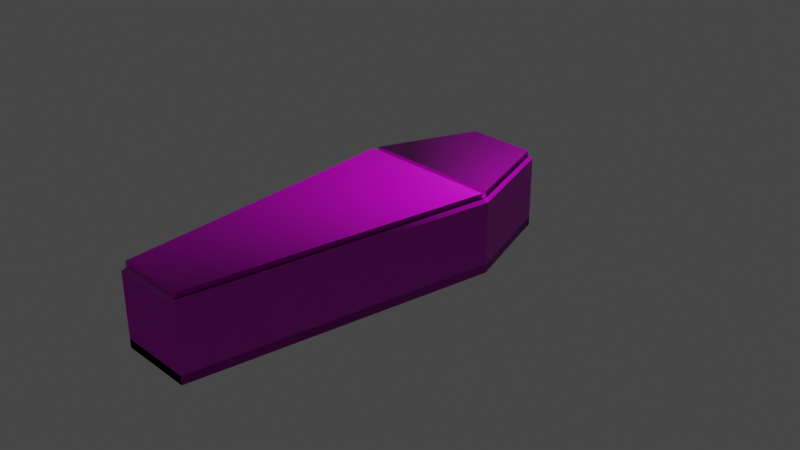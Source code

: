 # Source: coffin.blend  (saved by Blender 3.4.6; exported with 4.5.12 LTS)
import bpy
from mathutils import Matrix  # noqa: F401  (used for matrix-valued properties, if any)

bpy.ops.wm.read_factory_settings(use_empty=True)
scene = bpy.context.scene
scene.name = 'Scene'

# ---- collections
col_collection = bpy.data.collections.new('Collection'); scene.collection.children.link(col_collection)

# ---- images (referenced by path relative to the original .blend; pixels are not part of the script)
import os
ASSET_DIR = os.environ.get("B2B_ASSET_DIR", "")  # directory of the original .blend (textures are referenced by path, not embedded)
HERE = os.path.dirname(os.path.abspath(__file__))  # packed textures are extracted next to this script under _unpacked/

def load_image(name, relpath, width, height, colorspace="sRGB"):
    """Load a texture the original file referenced (path relative to the .blend, or extracted next to this script)."""
    p = next((c for c in (os.path.join(HERE, relpath), os.path.join(ASSET_DIR, relpath)) if relpath and os.path.exists(c)), "")
    if p:
        img = bpy.data.images.load(p, check_existing=True)
        img.name = name
    else:  # same state as the original file: an image datablock whose file is absent (Cycles renders it pink)
        img = bpy.data.images.new(name, width, height)
        img.source = "FILE"
        img.filepath = "//" + (relpath or name)
    img.colorspace_settings.name = colorspace
    return img
img_rough_wood_diff_4k_jpg = load_image('rough_wood_diff_4k.jpg', 'rough_wood_4k.blend/textures/rough_wood_diff_4k.jpg', 1024, 1024, 'sRGB')
img_rough_wood_disp_4k_png = load_image('rough_wood_disp_4k.png', 'rough_wood_4k.blend/textures/rough_wood_disp_4k.png', 1024, 1024, 'sRGB')
img_rough_wood_rough_4k_jpg = load_image('rough_wood_rough_4k.jpg', 'rough_wood_4k.blend/textures/rough_wood_rough_4k.jpg', 1024, 1024, 'sRGB')
img_rough_wood_nor_gl_4k_jpg = load_image('rough_wood_nor_gl_4k.jpg', 'rough_wood_4k.blend/textures/rough_wood_nor_gl_4k.jpg', 1024, 1024, 'Linear Rec.709')

# ---- materials (node trees are filled in below, after node groups)
mat_material = bpy.data.materials.new('Material')
mat_material.alpha_threshold = 0.0
mat_material.use_transparent_shadow = False
mat_material.roughness = 0.5
mat_material.line_color = (0.0, 0.0, 0.0, 1.0)

# ---- node groups
ng_auto_smooth = bpy.data.node_groups.new('Auto Smooth', 'GeometryNodeTree')
_s = ng_auto_smooth.interface.new_socket(name='Geometry', in_out='OUTPUT', socket_type='NodeSocketGeometry')
_s = ng_auto_smooth.interface.new_socket(name='Geometry', in_out='INPUT', socket_type='NodeSocketGeometry')
_s = ng_auto_smooth.interface.new_socket(name='Angle', in_out='INPUT', socket_type='NodeSocketFloat')
_s.subtype = 'ANGLE'
_s.min_value = 0.0
_s.max_value = 3.142
ng_auto_smooth.is_modifier = True
_N = ng_auto_smooth.nodes; _L = ng_auto_smooth.links
n0 = _N.new('NodeGroupOutput'); n0.name = 'Group Output'; n0.location = (480, -100)
n1 = _N.new('NodeGroupInput'); n1.name = 'Group Input'; n1.location = (-420, -300)
n2 = _N.new('NodeGroupInput'); n2.name = 'Group Input.001'; n2.location = (-60, -100)
n3 = _N.new('GeometryNodeSetShadeSmooth'); n3.name = 'Set Shade Smooth'; n3.location = (120, -100)
n3.domain = 'EDGE'
n4 = _N.new('GeometryNodeSetShadeSmooth'); n4.name = 'Set Shade Smooth.001'; n4.location = (300, -100)
n5 = _N.new('GeometryNodeInputMeshEdgeAngle'); n5.name = 'Edge Angle'; n5.location = (-420, -220)
n6 = _N.new('GeometryNodeInputEdgeSmooth'); n6.name = 'Is Edge Smooth'; n6.location = (-60, -160)
n7 = _N.new('GeometryNodeInputShadeSmooth'); n7.name = 'Is Face Smooth'; n7.location = (-240, -340)
n8 = _N.new('FunctionNodeBooleanMath'); n8.name = 'Boolean Math'; n8.location = (-60, -220)
n9 = _N.new('FunctionNodeCompare'); n9.name = 'Compare'; n9.location = (-240, -180)
n9.operation = 'LESS_EQUAL'
_L.new(n5.outputs[0], n9.inputs[0])
_L.new(n4.outputs[0], n0.inputs[0])
_L.new(n1.outputs[1], n9.inputs[1])
_L.new(n9.outputs[0], n8.inputs[0])
_L.new(n7.outputs[0], n8.inputs[1])
_L.new(n2.outputs[0], n3.inputs[0])
_L.new(n6.outputs[0], n3.inputs[1])
_L.new(n3.outputs[0], n4.inputs[0])
_L.new(n8.outputs[0], n3.inputs[2])
n0.is_active_output = True

# ---- material node trees
mat_material.use_nodes = True; mat_material.node_tree.nodes.clear()
_N = mat_material.node_tree.nodes; _L = mat_material.node_tree.links
n0 = _N.new('ShaderNodeOutputMaterial'); n0.name = 'Material Output'; n0.location = (300, 300)
n1 = _N.new('ShaderNodeTexImage'); n1.name = 'Image Texture'; n1.location = (-380, 504)
n1.image = img_rough_wood_diff_4k_jpg
n2 = _N.new('ShaderNodeDisplacement'); n2.name = 'Displacement'; n2.location = (100, -400)
n2.inputs[2].default_value = 1.0
n3 = _N.new('ShaderNodeTexImage'); n3.name = 'Image Texture.001'; n3.location = (-485, -424)
n3.image = img_rough_wood_disp_4k_png
n4 = _N.new('ShaderNodeTexImage'); n4.name = 'Image Texture.002'; n4.location = (-500, 140)
n4.image = img_rough_wood_rough_4k_jpg
n5 = _N.new('ShaderNodeBsdfPrincipled'); n5.name = 'Principled BSDF'; n5.location = (40, 300)
n5.distribution = 'GGX'
n5.subsurface_method = 'RANDOM_WALK_SKIN'
n5.inputs[3].default_value = 1.45
n5.inputs[27].default_value = (0.0, 0.0, 0.0, 1.0)
n5.inputs[28].default_value = 1.0
n6 = _N.new('ShaderNodeNormalMap'); n6.name = 'Normal Map'; n6.location = (-240, -240)
n7 = _N.new('ShaderNodeTexImage'); n7.name = 'Image Texture.003'; n7.location = (-820, -202)
n7.image = img_rough_wood_nor_gl_4k_jpg
_L.new(n5.outputs[0], n0.inputs[0])
_L.new(n1.outputs[0], n5.inputs[0])
_L.new(n3.outputs[0], n2.inputs[0])
_L.new(n2.outputs[0], n0.inputs[2])
_L.new(n4.outputs[0], n5.inputs[2])
_L.new(n6.outputs[0], n5.inputs[5])
_L.new(n7.outputs[0], n6.inputs[1])
n0.is_active_output = True

# ---- world
world_world = bpy.data.worlds.new('World'); scene.world = world_world
world_world.use_nodes = True; world_world.node_tree.nodes.clear()
_N = world_world.node_tree.nodes; _L = world_world.node_tree.links
n0 = _N.new('ShaderNodeOutputWorld'); n0.name = 'World Output'; n0.location = (300, 300)
n1 = _N.new('ShaderNodeBackground'); n1.name = 'Background'; n1.location = (10, 300)
n1.inputs[0].default_value = (0.05088, 0.05088, 0.05088, 1.0)
_L.new(n1.outputs[0], n0.inputs[0])
n0.is_active_output = True
world_world.color = (0.05088, 0.05088, 0.05088)
world_world.use_sun_shadow = False
world_world.sun_shadow_jitter_overblur = 0.0

# ---- cameras
cam_camera = bpy.data.cameras.new('Camera')
cam_camera.clip_end = 100.0
cam_camera.ortho_scale = 7.314

# ---- lights
light_light = bpy.data.lights.new('Light', 'POINT')
light_light.transmission_factor = 0.0
light_light.energy = 1000.0
light_light.shadow_soft_size = 0.1
light_light.shadow_maximum_resolution = 0.006
light_light.use_absolute_resolution = True

# ---- meshes
me_cube = bpy.data.meshes.new('Cube')
me_cube.from_pydata([(-1.0, 3.827, -0.7663), (1.0, 3.827, -0.7663), (1.0, -7.168, -0.7663), (2.031, 1.0, -0.7663), (-1.0, -7.168, -0.7663), (-2.031, 1.0, -0.7663), (1.939, 0.9191, 1.0), (2.031, 1.0, 0.9191), (1.915, 1.081, 1.0), (0.9287, -7.087, 1.0), (1.0, -7.168, 0.9191), (-1.939, 0.9191, 1.0), (-1.915, 1.081, 1.0), (-2.031, 1.0, 0.9191), (-0.9287, -7.087, 1.0), (-1.0, -7.168, 0.9191), (0.9434, 3.746, 1.0), (1.0, 3.827, 0.9191), (-0.9434, 3.746, 1.0), (-1.0, 3.827, 0.9191), (-2.031, 1.0, -1.0), (-1.0, -7.168, -1.0), (2.031, 1.0, -1.0), (1.0, -7.168, -1.0), (1.0, 3.827, -1.0), (-1.0, 3.827, -1.0), (-1.0, -7.168, 0.9191), (1.0, -7.168, 0.9191), (2.031, 1.0, 0.9191), (-2.031, 1.0, 0.9191), (1.0, 3.827, 0.9191), (-1.0, 3.827, 0.9191)], [], [(3, 5, 0, 1), (5, 3, 2, 4), (17, 7, 28, 30), (10, 15, 26, 27), (13, 19, 31, 29), (7, 10, 27, 28), (15, 13, 29, 26), (6, 7, 8), (11, 12, 13), (9, 14, 15, 10), (6, 9, 10, 7), (14, 11, 13, 15), (18, 16, 17, 19), (7, 17, 16, 8), (19, 13, 12, 18), (19, 17, 30, 31), (20, 29, 31, 25), (25, 31, 30, 24), (25, 24, 1, 0), (24, 22, 3, 1), (23, 27, 26, 21), (22, 28, 27, 23), (21, 26, 29, 20), (28, 22, 24, 30), (23, 21, 4, 2), (21, 20, 5, 4), (20, 25, 0, 5), (22, 23, 2, 3)])
_uv = me_cube.uv_layers.new(name='UVMap')
_uv.uv.foreach_set('vector', [0.6884, 0.3531, 0.6884, 0.00032, 0.9339, 0.08986, 0.9339, 0.2636, 0.3531, 0.7098, 0.00032, 0.7098, 0.08986, 0.00032, 0.2636, 0.00032, 0.8654, 0.6158, 0.8654, 0.8769, 0.8652, 0.8771, 0.8652, 0.6159, 0.8636, 0.6158, 0.8636, 0.7892, 0.8635, 0.7893, 0.8635, 0.6159, 0.8645, 0.6158, 0.8645, 0.8768, 0.8643, 0.8769, 0.8643, 0.6159, 0.9976, 0.7148, 0.9976, 0.0007324, 0.9983, 0.00032, 0.9983, 0.7144, 0.9997, 0.00032, 0.9997, 0.7144, 0.999, 0.7148, 0.999, 0.0007324, 0.4175, 0.7302, 0.4062, 0.7244, 0.4175, 0.716, 0.4308, 0.7288, 0.4182, 0.7223, 0.4308, 0.716, 0.335, 0.8779, 0.335, 0.7166, 0.3449, 0.7104, 0.3449, 0.8841, 0.987, 0.7074, 0.987, 0.006513, 0.997, 0.00032, 0.997, 0.7154, 0.9765, 0.7092, 0.9765, 0.008286, 0.9864, 0.00032, 0.9864, 0.7154, 0.4056, 0.7209, 0.4056, 0.8848, 0.3956, 0.8897, 0.3956, 0.716, 0.8866, 0.6158, 0.8866, 0.8771, 0.8767, 0.8722, 0.8767, 0.6258, 0.8661, 0.8771, 0.8661, 0.6158, 0.876, 0.6258, 0.876, 0.8722, 0.8627, 0.7893, 0.8627, 0.6159, 0.8628, 0.6158, 0.8628, 0.7892, 0.8551, 0.8771, 0.6884, 0.8771, 0.6884, 0.6158, 0.8551, 0.6158, 0.167, 0.8841, 0.00032, 0.8841, 0.00032, 0.7104, 0.167, 0.7104, 0.3747, 0.8897, 0.3747, 0.716, 0.395, 0.716, 0.395, 0.8897, 0.8557, 0.6151, 0.8557, 0.3537, 0.876, 0.3537, 0.876, 0.6151, 0.1676, 0.7104, 0.3343, 0.7104, 0.3343, 0.8841, 0.1676, 0.8841, 0.6878, 0.7154, 0.5211, 0.7154, 0.5211, 0.00032, 0.6878, 0.00032, 0.5204, 0.7154, 0.3537, 0.7154, 0.3537, 0.00032, 0.5204, 0.00032, 0.6884, 0.3537, 0.8551, 0.3537, 0.8551, 0.6151, 0.6884, 0.6151, 0.3537, 0.8897, 0.3537, 0.716, 0.374, 0.716, 0.374, 0.8897, 0.9549, 0.00032, 0.9549, 0.7154, 0.9346, 0.7154, 0.9346, 0.00032, 0.897, 0.3537, 0.897, 0.6151, 0.8767, 0.6151, 0.8767, 0.3537, 0.9555, 0.7154, 0.9555, 0.00032, 0.9758, 0.00032, 0.9758, 0.7154])
me_cube.materials.append(mat_material)
me_cube.use_mirror_vertex_groups = False
me_cube.update()
me_cube_001 = bpy.data.meshes.new('Cube.001')
me_cube_001.from_pydata([(-1.915, 2.391, 0.0113), (1.915, 2.391, 0.0113), (-1.939, 2.229, 0.0113), (1.939, 2.229, 0.0113), (1.939, 2.229, -0.1271), (1.915, 2.391, -0.1271), (-1.939, 2.229, -0.1271), (-1.915, 2.391, -0.1271), (-0.9332, -5.742, 0.0113), (-0.8929, -5.778, 0.0113), (0.8929, -5.778, 0.0113), (0.9332, -5.742, 0.0113), (0.9332, -5.742, -0.1271), (0.8929, -5.778, -0.1271), (-0.8929, -5.778, -0.1271), (-0.9332, -5.742, -0.1271), (0.9201, 5.056, -0.1271), (0.9514, 5.034, -0.1271), (-0.9514, 5.034, -0.1271), (-0.9201, 5.056, -0.1271), (-0.9201, 5.056, 0.0113), (-0.9514, 5.034, 0.0113), (0.9514, 5.034, 0.0113), (0.9201, 5.056, 0.0113)], [], [(7, 5, 1, 0), (18, 7, 0, 21), (6, 4, 5, 7), (14, 13, 10, 9), (12, 4, 3, 11), (4, 6, 2, 3), (0, 1, 22, 23, 20, 21), (3, 2, 8, 9, 10, 11), (16, 19, 20, 23), (12, 11, 10, 13), (8, 15, 14, 9), (6, 15, 8, 2), (18, 21, 20, 19), (22, 17, 16, 23), (5, 17, 22, 1)])
_uv = me_cube_001.uv_layers.new(name='UVMap')
_uv.uv.foreach_set('vector', [0.9057, 0.0001953, 0.9057, 0.4768, 0.8885, 0.4768, 0.8885, 0.0001953, 0.5007, 0.8273, 0.5007, 0.4772, 0.518, 0.4772, 0.518, 0.8273, 0.8504, 0.4827, 0.8504, 0.0001953, 0.8705, 0.003162, 0.8705, 0.4798, 0.5532, 0.4772, 0.5532, 0.6994, 0.536, 0.6994, 0.536, 0.4772, 0.8324, 0.0001955, 0.8324, 0.9998, 0.8152, 0.9998, 0.8152, 0.0001955, 0.8881, 0.0001953, 0.8881, 0.4827, 0.8709, 0.4827, 0.8709, 0.0001953, 0.8148, 0.0001953, 0.8148, 0.4768, 0.4859, 0.3569, 0.4831, 0.353, 0.4831, 0.124, 0.4859, 0.1201, 0.4827, 0.9964, 0.0001953, 0.9964, 0.1254, 0.004618, 0.1304, 0.0001955, 0.3526, 0.0001955, 0.3576, 0.004618, 0.5356, 0.4772, 0.5356, 0.7061, 0.5184, 0.7061, 0.5184, 0.4772, 0.5536, 0.4944, 0.5536, 0.4772, 0.5603, 0.4772, 0.5603, 0.4944, 0.5603, 0.4948, 0.5603, 0.512, 0.5536, 0.512, 0.5536, 0.4948, 0.85, 0.0001953, 0.85, 0.9998, 0.8328, 0.9998, 0.8328, 0.0001953, 0.5536, 0.5473, 0.5536, 0.53, 0.5583, 0.53, 0.5583, 0.5473, 0.5536, 0.5296, 0.5536, 0.5124, 0.5583, 0.5124, 0.5583, 0.5296, 0.5004, 0.4772, 0.5004, 0.8273, 0.4831, 0.8273, 0.4831, 0.4772])
me_cube_001.materials.append(mat_material)
me_cube_001.use_mirror_vertex_groups = False
me_cube_001.update()

# ---- objects
ob_cube = bpy.data.objects.new('Cube', me_cube)
ob_light = bpy.data.objects.new('Light', light_light)
ob_camera = bpy.data.objects.new('Camera', cam_camera)
ob_cube_001 = bpy.data.objects.new('Cube.001', me_cube_001)

# ---- transforms, parenting, visibility, modifiers, constraints
ob_cube.location = (0.0, 0.0, 0.0)
ob_cube.lock_rotations_4d = False
ob_cube.empty_display_type = 'ARROWS'
ob_cube.lineart.crease_threshold = 0.0
ob_light.location = (4.076, 1.005, 5.904)
ob_light.rotation_euler = (0.6503, 0.05522, 1.866)
ob_light.lock_rotations_4d = False
ob_light.empty_display_type = 'ARROWS'
ob_light.color = (0.0, 0.0, 0.0, 0.0)
ob_light.lineart.crease_threshold = 0.0
ob_camera.location = (18.09, -17.04, 12.29)
ob_camera.rotation_euler = (1.109, 0.0, 0.8149)
ob_camera.lock_rotations_4d = False
ob_camera.empty_display_type = 'ARROWS'
ob_camera.color = (0.0, 0.0, 0.0, 0.0)
ob_camera.display_type = 'WIRE'
ob_camera.lineart.crease_threshold = 0.0
ob_cube_001.parent = ob_cube
ob_cube_001.location = (-0.03333, -1.31, 1.127)
ob_cube_001.lock_rotations_4d = False
ob_cube_001.empty_display_type = 'ARROWS'
ob_cube_001.lineart.crease_threshold = 0.0
_m = ob_cube_001.modifiers.new('Auto Smooth', 'NODES')
_m.node_group = ng_auto_smooth
_gi = [s.identifier for s in ng_auto_smooth.interface.items_tree if s.item_type == 'SOCKET' and s.in_out == 'INPUT']
_m[_gi[1]] = 1.222  # Angle

# ---- collection membership
col_collection.objects.link(ob_cube)
col_collection.objects.link(ob_light)
col_collection.objects.link(ob_camera)
col_collection.objects.link(ob_cube_001)

# ---- scene / render settings (as saved in the file)
scene.camera = ob_camera
scene.frame_start = 1; scene.frame_end = 90; scene.frame_set(0)
scene.render.engine = 'BLENDER_EEVEE_NEXT'
scene.render.image_settings.file_format = 'FFMPEG'
scene.render.image_settings.color_mode = 'RGB'
scene.cycles.sampling_pattern = 'TABULATED_SOBOL'
scene.cycles.use_light_tree = False
scene.view_settings.view_transform = 'Filmic'
bpy.context.view_layer.update()
